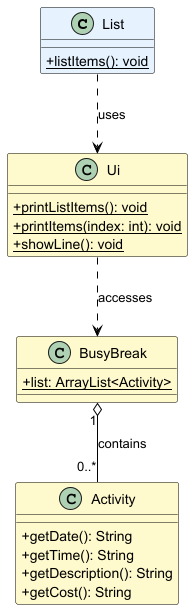

The diagram above was rendered by PlantUML. Its source (embedded in the PNG):
@startuml ListCommandClassDiagram

!define LIGHTYELLOW #FFFACD
!define LIGHTBLUE #E6F3FF

skinparam classAttributeIconSize 0
skinparam class {
    BackgroundColor LIGHTYELLOW
    BorderColor Black
    ArrowColor Black
}

class List LIGHTBLUE {
    + {static} listItems(): void
}

class Ui {
    + {static} printListItems(): void
    + {static} printItems(index: int): void
    + {static} showLine(): void
}

class BusyBreak {
    + {static} list: ArrayList<Activity>
}

class Activity {
    + getDate(): String
    + getTime(): String
    + getDescription(): String
    + getCost(): String
}

' Relationships
List ..> Ui : uses

Ui ..> BusyBreak : accesses

BusyBreak "1" o-- "0..*" Activity : contains




@enduml